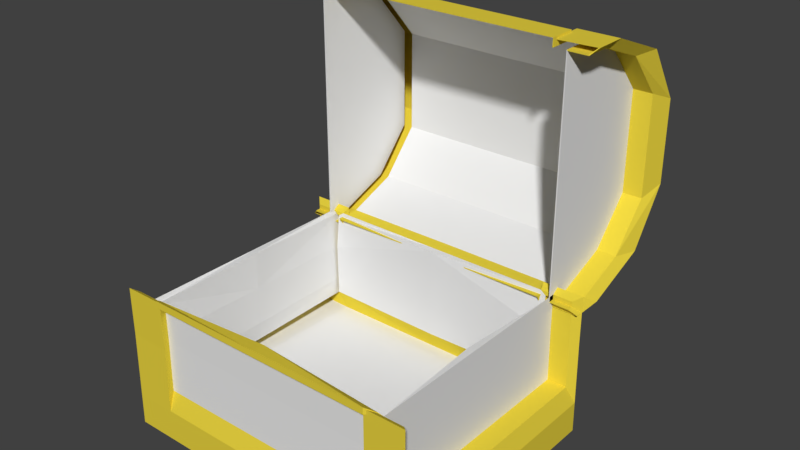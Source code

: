 # Source: Chest.blend  (saved by Blender 2.79.0; exported with 4.5.12 LTS)
import bpy
from mathutils import Matrix  # noqa: F401  (used for matrix-valued properties, if any)

bpy.ops.wm.read_factory_settings(use_empty=True)
scene = bpy.context.scene
scene.name = 'Scene'

# ---- collections
col_collection_1 = bpy.data.collections.new('Collection 1'); scene.collection.children.link(col_collection_1)

# ---- materials (node trees are filled in below, after node groups)
mat_gold = bpy.data.materials.new('Gold')
mat_gold.alpha_threshold = 0.0
mat_gold.use_transparent_shadow = False
mat_gold.diffuse_color = (0.8, 0.64, 0.05088, 1.0)
mat_gold.roughness = 0.5
mat_chest = bpy.data.materials.new('Chest')
mat_chest.alpha_threshold = 0.0
mat_chest.use_transparent_shadow = False
mat_chest.roughness = 0.5

# ---- material node trees

# ---- world
world_world = bpy.data.worlds.new('World'); scene.world = world_world
world_world.color = (0.05088, 0.05088, 0.05088)
world_world.use_sun_shadow = False
world_world.sun_shadow_jitter_overblur = 0.0
world_world.cycles.sampling_method = 'MANUAL'

# ---- meshes
me_plane_002 = bpy.data.meshes.new('Plane.002')
me_plane_002.from_pydata([(1.304, 1.608, 1.764), (1.304, 1.943, 1.383), (1.304, 0.9428, 1.935), (1.304, 1.166, 1.935), (1.022, 1.608, 1.764), (1.022, 1.943, 1.383), (1.022, 0.9428, 1.935), (1.022, 1.166, 1.935), (1.361, 1.81, 1.78), (1.361, 2.131, 1.305), (1.361, 0.9805, 1.993), (1.361, 1.26, 1.993), (1.009, 1.81, 1.78), (1.009, 0.9805, 1.993), (1.009, 2.131, 1.305), (1.009, 1.26, 1.993), (1.135, 1.608, 1.764), (1.135, 1.943, 1.383), (1.135, 0.9428, 1.935), (1.135, 1.166, 1.935), (1.304, 1.608, 0.1276), (1.304, 1.943, 0.5083), (1.304, 1.943, 0.9459), (1.304, 0.9428, -0.04311), (1.304, 1.166, -0.04311), (1.022, 1.943, 0.9459), (1.022, 1.608, 0.1276), (1.022, 1.943, 0.5083), (1.022, 0.9428, -0.04311), (1.022, 1.166, -0.04311), (1.361, 1.81, 0.1116), (1.361, 2.131, 0.5867), (1.361, 0.9805, -0.1014), (1.361, 1.26, -0.1014), (1.361, 2.131, 0.9459), (1.009, 2.131, 0.9459), (1.009, 1.81, 0.1116), (1.009, 0.9805, -0.1014), (1.009, 2.131, 0.5867), (1.009, 1.26, -0.1014), (1.135, 1.608, 0.1276), (1.135, 1.943, 0.5083), (1.135, 0.9428, -0.04311), (1.135, 1.166, -0.04311), (1.135, 1.272, 0.9459), (1.135, 1.943, 0.9459), (1.135, 0.9428, 0.9459), (1.135, 1.608, 0.9459), (-2.98e-08, 1.943, 1.383), (0.0, 1.166, 1.935), (0.0, 1.608, 1.764), (-1.304, 1.608, 1.764), (-1.304, 1.943, 1.383), (-1.304, 0.9428, 1.935), (-1.304, 1.166, 1.935), (-1.022, 1.608, 1.764), (-1.022, 1.943, 1.383), (-1.022, 1.166, 1.935), (-1.361, 1.81, 1.78), (-1.361, 2.131, 1.305), (-1.361, 0.9805, 1.993), (-1.361, 1.26, 1.993), (-1.009, 1.81, 1.78), (-1.009, 0.9805, 1.993), (-1.009, 2.131, 1.305), (-1.009, 1.26, 1.993), (-1.135, 1.608, 1.764), (-1.135, 1.943, 1.383), (-1.135, 0.9428, 1.935), (-1.135, 1.166, 1.935), (-8.941e-08, 1.943, 0.5083), (-1.192e-07, 1.166, -0.04311), (-1.192e-07, 1.608, 0.1276), (-6.071e-08, 1.943, 0.9459), (-1.192e-07, 0.9428, -0.04311), (-1.304, 1.608, 0.1276), (-1.304, 1.943, 0.5083), (-1.304, 1.943, 0.9459), (-1.304, 0.9428, -0.04311), (-1.304, 1.166, -0.04311), (-1.022, 1.943, 0.9459), (-1.022, 1.608, 0.1276), (-1.022, 1.943, 0.5083), (-1.022, 0.9428, -0.04311), (-1.022, 1.166, -0.04311), (-1.361, 1.81, 0.1116), (-1.361, 2.131, 0.5867), (-1.361, 0.9805, -0.1014), (-1.361, 1.26, -0.1014), (-1.361, 2.131, 0.9459), (-1.009, 2.131, 0.9459), (-1.009, 1.81, 0.1116), (-1.009, 0.9805, -0.1014), (-1.009, 2.131, 0.5867), (-1.009, 1.26, -0.1014), (-1.135, 1.608, 0.1276), (-1.135, 1.943, 0.5083), (-1.135, 0.9428, -0.04311), (-1.135, 1.166, -0.04311), (-1.135, 1.272, 0.9459), (-1.135, 1.943, 0.9459), (-1.135, 0.9428, 0.9459), (-1.135, 1.608, 0.9459), (4.346e-09, 0.9428, 2.01), (4.346e-09, 1.166, 2.01), (1.022, 1.166, 2.01), (1.022, 0.9428, 2.01), (-1.022, 1.166, 2.01), (-1.022, 0.9428, 2.01), (1.299, 1.612, 1.771), (1.298, 1.95, 1.386), (1.301, 0.9428, 1.944), (1.3, 1.168, 1.944), (1.03, 1.604, 1.759), (1.031, 1.938, 1.382), (1.012, 0.9428, 1.935), (1.02, 1.158, 1.93), (1.353, 1.806, 1.775), (1.354, 2.125, 1.303), (1.351, 0.9805, 1.992), (1.352, 1.259, 1.988), (1.016, 1.806, 1.774), (1.009, 0.9805, 1.983), (1.016, 2.124, 1.303), (1.015, 1.258, 1.985), (1.128, 1.612, 1.77), (1.128, 1.95, 1.386), (1.127, 0.9428, 1.942), (1.128, 1.168, 1.942), (1.299, 1.612, 0.1205), (1.298, 1.95, 0.5054), (1.298, 1.951, 0.9459), (1.301, 0.9428, -0.05257), (1.3, 1.168, -0.052), (1.03, 1.936, 0.9459), (1.03, 1.604, 0.1323), (1.031, 1.938, 0.5102), (1.028, 0.9428, -0.03503), (1.031, 1.165, -0.03752), (1.353, 1.806, 0.1169), (1.354, 2.125, 0.5889), (1.351, 0.9805, -0.1002), (1.352, 1.259, -0.09608), (1.353, 2.125, 0.9459), (1.016, 2.124, 0.9459), (1.016, 1.806, 0.1174), (1.018, 0.9805, -0.09674), (1.016, 2.124, 0.589), (1.016, 1.258, -0.09457), (1.128, 1.612, 0.1214), (1.128, 1.95, 0.5056), (1.127, 0.9428, -0.05019), (1.128, 1.168, -0.05043), (1.125, 1.272, 0.9459), (1.127, 1.95, 0.9459), (1.125, 0.9428, 0.9459), (1.125, 1.608, 0.9459), (-2.98e-08, 1.933, 1.38), (0.0, 1.158, 1.929), (0.0, 1.602, 1.756), (-1.299, 1.612, 1.771), (-1.298, 1.95, 1.386), (-1.301, 0.9428, 1.944), (-1.3, 1.168, 1.944), (-1.03, 1.604, 1.759), (-1.031, 1.938, 1.382), (-1.026, 1.159, 1.93), (-1.353, 1.806, 1.775), (-1.354, 2.125, 1.303), (-1.351, 0.9805, 1.992), (-1.352, 1.259, 1.988), (-1.016, 1.806, 1.774), (-1.009, 0.9805, 1.983), (-1.016, 2.124, 1.303), (-1.015, 1.258, 1.985), (-1.128, 1.612, 1.77), (-1.128, 1.95, 1.386), (-1.127, 0.9428, 1.942), (-1.128, 1.168, 1.942), (-8.941e-08, 1.933, 0.5119), (-1.192e-07, 1.165, -0.03328), (-1.192e-07, 1.602, 0.1358), (-6.071e-08, 1.933, 0.9459), (-1.192e-07, 0.9428, -0.03311), (-1.299, 1.612, 0.1205), (-1.298, 1.95, 0.5054), (-1.298, 1.951, 0.9459), (-1.301, 0.9428, -0.05257), (-1.3, 1.168, -0.052), (-1.03, 1.936, 0.9459), (-1.03, 1.604, 0.1323), (-1.031, 1.938, 0.5102), (-1.028, 0.9428, -0.03503), (-1.031, 1.165, -0.03752), (-1.353, 1.806, 0.1169), (-1.354, 2.125, 0.5889), (-1.351, 0.9805, -0.1002), (-1.352, 1.259, -0.09608), (-1.353, 2.125, 0.9459), (-1.016, 2.124, 0.9459), (-1.016, 1.806, 0.1174), (-1.018, 0.9805, -0.09674), (-1.016, 2.124, 0.589), (-1.016, 1.258, -0.09457), (-1.128, 1.612, 0.1214), (-1.128, 1.95, 0.5056), (-1.127, 0.9428, -0.05019), (-1.128, 1.168, -0.05043), (-1.125, 1.272, 0.9459), (-1.127, 1.95, 0.9459), (-1.125, 0.9428, 0.9459), (-1.125, 1.608, 0.9459), (4.346e-09, 0.9428, 2.0), (4.346e-09, 1.159, 2.003), (1.017, 1.161, 2.004), (1.015, 0.9428, 2.003), (-1.022, 1.159, 2.003), (-1.022, 0.9428, 2.0)], [], [(1, 0, 16, 17), (22, 1, 17, 45), (5, 4, 12, 14), (3, 0, 8, 11), (0, 1, 9, 8), (50, 49, 7, 4), (7, 49, 104, 105), (73, 48, 5, 25), (48, 50, 4, 5), (4, 7, 15, 12), (3, 2, 18, 19), (14, 12, 8, 9), (35, 14, 9, 34), (15, 13, 10, 11), (12, 15, 11, 8), (25, 5, 14, 35), (2, 3, 11, 10), (1, 22, 34, 9), (19, 18, 46, 44), (17, 16, 47, 45), (16, 19, 44, 47), (0, 3, 19, 16), (21, 41, 40, 20), (22, 45, 41, 21), (27, 38, 36, 26), (24, 33, 30, 20), (20, 30, 31, 21), (72, 26, 29, 71), (71, 29, 28, 74), (73, 25, 27, 70), (70, 27, 26, 72), (26, 36, 39, 29), (24, 43, 42, 23), (38, 31, 30, 36), (35, 34, 31, 38), (39, 33, 32, 37), (36, 30, 33, 39), (25, 35, 38, 27), (23, 32, 33, 24), (29, 39, 37, 28), (21, 31, 34, 22), (43, 44, 46, 42), (41, 45, 47, 40), (40, 47, 44, 43), (20, 40, 43, 24), (52, 67, 66, 51), (77, 100, 67, 52), (56, 64, 62, 55), (54, 61, 58, 51), (51, 58, 59, 52), (50, 55, 57, 49), (73, 80, 56, 48), (48, 56, 55, 50), (55, 62, 65, 57), (54, 69, 68, 53), (64, 59, 58, 62), (90, 89, 59, 64), (65, 61, 60, 63), (62, 58, 61, 65), (80, 90, 64, 56), (53, 60, 61, 54), (52, 59, 89, 77), (69, 99, 101, 68), (67, 100, 102, 66), (66, 102, 99, 69), (51, 66, 69, 54), (76, 75, 95, 96), (77, 76, 96, 100), (82, 81, 91, 93), (79, 75, 85, 88), (75, 76, 86, 85), (72, 71, 84, 81), (71, 74, 83, 84), (73, 70, 82, 80), (70, 72, 81, 82), (81, 84, 94, 91), (79, 78, 97, 98), (93, 91, 85, 86), (90, 93, 86, 89), (94, 92, 87, 88), (91, 94, 88, 85), (80, 82, 93, 90), (78, 79, 88, 87), (84, 83, 92, 94), (76, 77, 89, 86), (98, 97, 101, 99), (96, 95, 102, 100), (95, 98, 99, 102), (75, 79, 98, 95), (104, 103, 106, 105), (104, 107, 108, 103), (49, 57, 107, 104), (6, 7, 105, 106), (110, 126, 125, 109), (131, 154, 126, 110), (114, 123, 121, 113), (112, 120, 117, 109), (109, 117, 118, 110), (159, 113, 116, 158), (116, 214, 213, 158), (182, 134, 114, 157), (157, 114, 113, 159), (113, 121, 124, 116), (112, 128, 127, 111), (123, 118, 117, 121), (144, 143, 118, 123), (124, 120, 119, 122), (121, 117, 120, 124), (134, 144, 123, 114), (111, 119, 120, 112), (110, 118, 143, 131), (128, 153, 155, 127), (126, 154, 156, 125), (125, 156, 153, 128), (109, 125, 128, 112), (130, 129, 149, 150), (131, 130, 150, 154), (136, 135, 145, 147), (133, 129, 139, 142), (129, 130, 140, 139), (181, 180, 138, 135), (180, 183, 137, 138), (182, 179, 136, 134), (179, 181, 135, 136), (135, 138, 148, 145), (133, 132, 151, 152), (147, 145, 139, 140), (144, 147, 140, 143), (148, 146, 141, 142), (145, 148, 142, 139), (134, 136, 147, 144), (132, 133, 142, 141), (138, 137, 146, 148), (130, 131, 143, 140), (152, 151, 155, 153), (150, 149, 156, 154), (149, 152, 153, 156), (129, 133, 152, 149), (161, 160, 175, 176), (186, 161, 176, 209), (165, 164, 171, 173), (163, 160, 167, 170), (160, 161, 168, 167), (159, 158, 166, 164), (182, 157, 165, 189), (157, 159, 164, 165), (164, 166, 174, 171), (163, 162, 177, 178), (173, 171, 167, 168), (199, 173, 168, 198), (174, 172, 169, 170), (171, 174, 170, 167), (189, 165, 173, 199), (162, 163, 170, 169), (161, 186, 198, 168), (178, 177, 210, 208), (176, 175, 211, 209), (175, 178, 208, 211), (160, 163, 178, 175), (185, 205, 204, 184), (186, 209, 205, 185), (191, 202, 200, 190), (188, 197, 194, 184), (184, 194, 195, 185), (181, 190, 193, 180), (180, 193, 192, 183), (182, 189, 191, 179), (179, 191, 190, 181), (190, 200, 203, 193), (188, 207, 206, 187), (202, 195, 194, 200), (199, 198, 195, 202), (203, 197, 196, 201), (200, 194, 197, 203), (189, 199, 202, 191), (187, 196, 197, 188), (193, 203, 201, 192), (185, 195, 198, 186), (207, 208, 210, 206), (205, 209, 211, 204), (204, 211, 208, 207), (184, 204, 207, 188), (213, 214, 215, 212), (213, 212, 217, 216), (158, 213, 216, 166), (115, 215, 214, 116), (18, 2, 111, 127), (7, 6, 115, 116), (15, 7, 116, 124), (10, 13, 122, 119), (13, 15, 124, 122), (2, 10, 119, 111), (46, 18, 127, 155), (23, 42, 151, 132), (28, 37, 146, 137), (74, 28, 137, 183), (37, 32, 141, 146), (32, 23, 132, 141), (42, 46, 155, 151), (53, 68, 177, 162), (57, 65, 174, 166), (63, 60, 169, 172), (65, 63, 172, 174), (60, 53, 162, 169), (68, 101, 210, 177), (97, 78, 187, 206), (92, 83, 192, 201), (83, 74, 183, 192), (87, 92, 201, 196), (78, 87, 196, 187), (101, 97, 206, 210), (106, 103, 212, 215), (103, 108, 217, 212), (108, 107, 216, 217), (6, 106, 215, 115), (107, 57, 166, 216)])
me_plane_002.polygons.foreach_set('material_index', [0, 0, 0, 0, 0, 1, 0, 1, 1, 0, 0, 0, 0, 0, 0, 0, 0, 0, 1, 1, 1, 0, 0, 0, 0, 0, 0, 1, 0, 1, 1, 0, 0, 0, 0, 0, 0, 0, 0, 0, 0, 1, 1, 1, 0, 0, 0, 0, 0, 0, 1, 1, 1, 0, 0, 0, 0, 0, 0, 0, 0, 0, 1, 1, 1, 0, 0, 0, 0, 0, 0, 1, 0, 1, 1, 0, 0, 0, 0, 0, 0, 0, 0, 0, 0, 1, 1, 1, 0, 0, 0, 0, 0, 0, 0, 0, 0, 0, 1, 0, 1, 1, 0, 0, 0, 0, 0, 0, 0, 0, 0, 1, 1, 1, 0, 0, 0, 0, 0, 0, 1, 0, 1, 1, 0, 0, 0, 0, 0, 0, 0, 0, 0, 0, 1, 1, 1, 0, 0, 0, 0, 0, 0, 1, 1, 1, 0, 0, 0, 0, 0, 0, 0, 0, 0, 1, 1, 1, 0, 0, 0, 0, 0, 0, 1, 0, 1, 1, 0, 0, 0, 0, 0, 0, 0, 0, 0, 0, 1, 1, 1, 0, 0, 0, 0, 0, 0, 0, 0, 0, 0, 0, 1, 0, 0, 0, 0, 0, 1, 0, 0, 0, 0, 0, 1, 0, 0, 0, 0, 0, 1, 0, 0, 0, 0, 0])
me_plane_002.materials.append(mat_gold)
me_plane_002.materials.append(mat_chest)
me_plane_002.use_remesh_preserve_volume = False
me_plane_002.use_remesh_preserve_attributes = False
me_plane_002.use_mirror_vertex_groups = False
me_plane_002.update()
me_plane = bpy.data.meshes.new('Plane')
me_plane.from_pydata([(1.304, -1.0, -1.0), (1.304, -0.9945, -0.6648), (1.304, -0.989, -0.3297), (1.304, -0.989, -7.451e-09), (1.022, -0.989, -7.451e-09), (1.022, -0.9945, -0.6648), (1.022, -0.989, -0.3297), (1.022, -1.0, -1.0), (1.304, -0.9964, -0.7836), (1.022, -0.9964, -0.7836), (1.361, -1.061, -1.21), (1.361, -1.054, -0.7919), (1.361, -1.047, -0.3737), (1.361, -1.047, 0.0377), (1.361, -1.057, -0.9401), (1.009, -1.047, 0.0377), (1.009, -1.054, -0.7919), (1.009, -1.061, -1.21), (1.009, -1.047, -0.3737), (1.009, -1.057, -0.9401), (1.135, -0.9945, -0.6648), (1.135, -0.989, -0.3297), (1.135, -0.989, -7.451e-09), (1.135, -0.9964, -0.7836), (1.304, 0.0, -1.0), (1.304, 1.0, -1.0), (1.304, 0.9945, -0.6648), (1.304, 0.989, -0.3297), (1.304, 0.989, -7.451e-09), (1.022, 0.0, -1.0), (1.022, 0.989, -7.451e-09), (1.022, 0.9945, -0.6648), (1.022, 0.989, -0.3297), (1.022, 1.0, -1.0), (1.304, 0.9964, -0.7836), (1.304, 0.0, -0.7836), (1.022, 0.9964, -0.7836), (1.361, 0.0, -1.21), (1.361, 1.061, -1.21), (1.361, 1.054, -0.7919), (1.361, 1.047, -0.3737), (1.361, 1.047, 0.0377), (1.361, 1.057, -0.9401), (1.009, 1.047, 0.0377), (1.009, 1.054, -0.7919), (1.009, 1.061, -1.21), (1.009, 1.047, -0.3737), (1.009, 1.057, -0.9401), (1.361, 0.0, -0.9401), (1.135, 0.9945, -0.6648), (1.135, 0.989, -0.3297), (1.135, 0.989, -7.451e-09), (1.135, 0.0, -0.3297), (1.135, 0.9964, -0.7836), (1.135, 0.0, -7.451e-09), (1.135, 0.0, -0.6648), (1.135, 0.0, -0.7836), (0.0, -1.0, -1.0), (0.0, -0.989, -0.3297), (0.0, -0.9945, -0.6648), (0.0, -0.989, -7.451e-09), (-1.304, -1.0, -1.0), (-1.304, -0.9945, -0.6648), (-1.304, -0.989, -0.3297), (-1.304, -0.989, -7.451e-09), (-1.022, -0.989, -7.451e-09), (-1.022, -0.9945, -0.6648), (-1.022, -0.989, -0.3297), (-1.022, -1.0, -1.0), (0.0, -0.9964, -0.7836), (-1.304, -0.9964, -0.7836), (-1.022, -0.9964, -0.7836), (-1.361, -1.061, -1.21), (-1.361, -1.054, -0.7919), (-1.361, -1.047, -0.3737), (-1.361, -1.047, 0.0377), (-1.361, -1.057, -0.9401), (-1.009, -1.047, 0.0377), (-1.009, -1.054, -0.7919), (-1.009, -1.061, -1.21), (0.0, -1.061, -1.21), (-1.009, -1.047, -0.3737), (-1.009, -1.057, -0.9401), (0.0, -1.057, -0.9401), (-1.135, -0.9945, -0.6648), (-1.135, -0.989, -0.3297), (-1.135, -0.989, -7.451e-09), (-1.135, -0.9964, -0.7836), (-5.96e-08, 1.0, -1.0), (-1.192e-07, 0.989, -0.3297), (-6.071e-08, -6.292e-08, -1.0), (-1.192e-07, 0.9945, -0.6648), (-1.192e-07, 0.989, -7.451e-09), (-1.304, -1.192e-07, -1.0), (-1.304, 1.0, -1.0), (-1.304, 0.9945, -0.6648), (-1.304, 0.989, -0.3297), (-1.304, 0.989, -7.451e-09), (-1.022, -1.192e-07, -1.0), (-1.022, 0.989, -7.451e-09), (-1.022, 0.9945, -0.6648), (-1.022, 0.989, -0.3297), (-1.022, 1.0, -1.0), (-1.192e-07, 0.9964, -0.7836), (-1.304, 0.9964, -0.7836), (-1.304, -1.192e-07, -0.7836), (-1.022, 0.9964, -0.7836), (-1.361, -1.192e-07, -1.21), (-1.361, 1.061, -1.21), (-1.361, 1.054, -0.7919), (-1.361, 1.047, -0.3737), (-1.361, 1.047, 0.0377), (-1.361, 1.057, -0.9401), (-1.009, 1.047, 0.0377), (-1.009, 1.054, -0.7919), (-1.009, 1.061, -1.21), (-1.192e-07, 1.061, -1.21), (-1.009, 1.047, -0.3737), (-1.009, 1.057, -0.9401), (-1.192e-07, 1.057, -0.9401), (-1.361, -1.192e-07, -0.9401), (-1.135, 0.9945, -0.6648), (-1.135, 0.989, -0.3297), (-1.135, 0.989, -7.451e-09), (-1.135, -1.192e-07, -0.3297), (-1.135, 0.9964, -0.7836), (-1.135, -1.192e-07, -7.451e-09), (-1.135, -1.192e-07, -0.6648), (-1.135, -1.192e-07, -0.7836), (4.346e-09, -1.064, -7.451e-09), (1.022, -1.064, -7.451e-09), (-1.022, -1.064, -7.451e-09), (1.334, -1.029, -0.9571), (1.281, -1.05, -0.6639), (1.281, -1.044, -0.3293), (1.286, -1.041, -0.02357), (1.082, -0.9848, 0.002705), (1.069, -0.9571, -0.6654), (1.069, -0.9514, -0.33), (1.022, -1.036, -0.952), (1.264, -1.034, -0.8073), (1.067, -0.9577, -0.7927), (1.338, -1.038, -1.159), (1.306, -1.031, -0.7923), (1.306, -1.024, -0.3737), (1.318, -1.032, -0.001361), (1.317, -1.016, -0.9468), (1.045, -1.025, -0.004924), (1.056, -1.017, -0.7925), (1.009, -1.052, -1.151), (1.056, -1.01, -0.3739), (1.012, -0.997, -0.9466), (1.092, -1.037, -0.6641), (1.092, -1.031, -0.3293), (1.114, -1.033, -0.03525), (1.1, -1.031, -0.818), (1.341, 0.0, -0.9524), (1.334, 1.029, -0.9571), (1.281, 1.05, -0.6639), (1.281, 1.044, -0.3293), (1.286, 1.041, -0.02357), (1.022, 0.0, -0.94), (1.071, 0.9856, -0.03466), (1.069, 0.9571, -0.6654), (1.069, 0.9514, -0.33), (1.022, 1.036, -0.952), (1.264, 1.034, -0.8073), (1.27, 0.0, -0.8327), (1.067, 0.9577, -0.7927), (1.353, 0.0, -1.151), (1.338, 1.038, -1.159), (1.306, 1.031, -0.7923), (1.306, 1.024, -0.3737), (1.318, 1.032, -0.001361), (1.317, 1.016, -0.9468), (1.045, 1.025, -0.004924), (1.056, 1.017, -0.7925), (1.009, 1.052, -1.151), (1.056, 1.01, -0.3739), (1.012, 0.997, -0.9466), (1.302, 0.0, -0.9505), (1.092, 1.037, -0.6641), (1.092, 1.031, -0.3293), (1.114, 1.033, -0.03525), (1.075, 0.0, -0.3297), (1.1, 1.031, -0.818), (1.075, 0.0, -7.451e-09), (1.075, 0.0, -0.6648), (1.092, 0.0, -0.826), (0.0, -1.036, -0.952), (0.0, -0.929, -0.3302), (0.0, -0.9345, -0.6658), (0.0, -0.9466, 0.04242), (-1.334, -1.029, -0.9571), (-1.281, -1.05, -0.6639), (-1.281, -1.044, -0.3293), (-1.286, -1.041, -0.02357), (-1.082, -0.9848, 0.002705), (-1.069, -0.9571, -0.6654), (-1.069, -0.9514, -0.33), (-1.022, -1.036, -0.952), (0.0, -0.9375, -0.795), (-1.264, -1.034, -0.8073), (-1.067, -0.9577, -0.7927), (-1.338, -1.038, -1.159), (-1.306, -1.031, -0.7923), (-1.306, -1.024, -0.3737), (-1.318, -1.032, -0.001361), (-1.317, -1.016, -0.9468), (-1.045, -1.025, -0.004924), (-1.056, -1.017, -0.7925), (-1.009, -1.052, -1.151), (0.0, -1.052, -1.151), (-1.056, -1.01, -0.3739), (-1.012, -0.997, -0.9466), (0.0, -0.9977, -0.9516), (-1.092, -1.037, -0.6641), (-1.092, -1.031, -0.3293), (-1.114, -1.033, -0.03525), (-1.1, -1.031, -0.818), (-5.96e-08, 1.036, -0.952), (-1.192e-07, 0.929, -0.3302), (-6.071e-08, -6.292e-08, -0.94), (-1.192e-07, 0.9345, -0.6658), (-1.192e-07, 0.929, -7.451e-09), (-1.341, -1.192e-07, -0.9524), (-1.334, 1.029, -0.9571), (-1.281, 1.05, -0.6639), (-1.281, 1.044, -0.3293), (-1.286, 1.041, -0.02357), (-1.022, -1.192e-07, -0.94), (-1.071, 0.9856, -0.03466), (-1.069, 0.9571, -0.6654), (-1.069, 0.9514, -0.33), (-1.022, 1.036, -0.952), (-1.192e-07, 0.9375, -0.795), (-1.264, 1.034, -0.8073), (-1.27, -1.192e-07, -0.8327), (-1.067, 0.9577, -0.7927), (-1.353, -1.192e-07, -1.151), (-1.338, 1.038, -1.159), (-1.306, 1.031, -0.7923), (-1.306, 1.024, -0.3737), (-1.318, 1.032, -0.001361), (-1.317, 1.016, -0.9468), (-1.045, 1.025, -0.004924), (-1.056, 1.017, -0.7925), (-1.009, 1.052, -1.151), (-1.192e-07, 1.052, -1.151), (-1.056, 1.01, -0.3739), (-1.012, 0.997, -0.9466), (-1.192e-07, 0.9977, -0.9516), (-1.302, -1.192e-07, -0.9505), (-1.092, 1.037, -0.6641), (-1.092, 1.031, -0.3293), (-1.114, 1.033, -0.03525), (-1.075, -1.192e-07, -0.3297), (-1.1, 1.031, -0.818), (-1.075, -1.192e-07, -7.451e-09), (-1.075, -1.192e-07, -0.6648), (-1.092, -1.192e-07, -0.826), (4.346e-09, -1.064, 0.06), (1.022, -1.064, 0.06), (-1.022, -1.064, 0.06)], [], [(8, 35, 56, 23), (2, 1, 20, 21), (1, 8, 23, 20), (5, 9, 19, 16), (2, 3, 13, 12), (57, 7, 17, 80), (9, 69, 83, 19), (4, 6, 18, 15), (7, 29, 24, 0), (57, 90, 29, 7), (60, 58, 6, 4), (58, 59, 5, 6), (59, 69, 9, 5), (14, 10, 37, 48), (18, 16, 11, 12), (15, 18, 12, 13), (19, 17, 10, 14), (83, 80, 17, 19), (16, 19, 14, 11), (8, 1, 11, 14), (7, 0, 10, 17), (1, 2, 12, 11), (6, 5, 16, 18), (0, 24, 37, 10), (35, 8, 14, 48), (22, 21, 52, 54), (21, 20, 55, 52), (20, 23, 56, 55), (3, 2, 21, 22), (34, 53, 56, 35), (27, 50, 49, 26), (26, 49, 53, 34), (31, 44, 47, 36), (27, 40, 41, 28), (88, 116, 45, 33), (36, 47, 119, 103), (30, 43, 46, 32), (33, 25, 24, 29), (88, 33, 29, 90), (92, 30, 32, 89), (89, 32, 31, 91), (91, 31, 36, 103), (42, 48, 37, 38), (46, 40, 39, 44), (43, 41, 40, 46), (47, 42, 38, 45), (119, 47, 45, 116), (44, 39, 42, 47), (34, 42, 39, 26), (33, 45, 38, 25), (26, 39, 40, 27), (32, 46, 44, 31), (25, 38, 37, 24), (35, 48, 42, 34), (51, 54, 52, 50), (50, 52, 55, 49), (49, 55, 56, 53), (28, 51, 50, 27), (70, 87, 128, 105), (63, 85, 84, 62), (62, 84, 87, 70), (66, 78, 82, 71), (63, 74, 75, 64), (57, 80, 79, 68), (71, 82, 83, 69), (65, 77, 81, 67), (68, 61, 93, 98), (57, 68, 98, 90), (60, 65, 67, 58), (58, 67, 66, 59), (60, 4, 130, 129), (59, 66, 71, 69), (76, 120, 107, 72), (81, 74, 73, 78), (77, 75, 74, 81), (82, 76, 72, 79), (83, 82, 79, 80), (78, 73, 76, 82), (70, 76, 73, 62), (68, 79, 72, 61), (62, 73, 74, 63), (67, 81, 78, 66), (61, 72, 107, 93), (105, 120, 76, 70), (86, 126, 124, 85), (85, 124, 127, 84), (84, 127, 128, 87), (64, 86, 85, 63), (104, 105, 128, 125), (96, 95, 121, 122), (95, 104, 125, 121), (100, 106, 118, 114), (96, 97, 111, 110), (88, 102, 115, 116), (106, 103, 119, 118), (99, 101, 117, 113), (102, 98, 93, 94), (88, 90, 98, 102), (92, 89, 101, 99), (89, 91, 100, 101), (91, 103, 106, 100), (112, 108, 107, 120), (117, 114, 109, 110), (113, 117, 110, 111), (118, 115, 108, 112), (119, 116, 115, 118), (114, 118, 112, 109), (104, 95, 109, 112), (102, 94, 108, 115), (95, 96, 110, 109), (101, 100, 114, 117), (94, 93, 107, 108), (105, 104, 112, 120), (123, 122, 124, 126), (122, 121, 127, 124), (121, 125, 128, 127), (97, 96, 122, 123), (65, 60, 129, 131), (22, 4, 15, 13, 3), (86, 64, 75, 77, 65), (123, 99, 113, 111, 97), (51, 28, 41, 43, 30), (140, 155, 188, 167), (134, 153, 152, 133), (133, 152, 155, 140), (137, 148, 151, 141), (134, 144, 145, 135), (189, 212, 149, 139), (141, 151, 215, 201), (136, 147, 150, 138), (139, 132, 156, 161), (189, 139, 161, 222), (192, 136, 138, 190), (190, 138, 137, 191), (191, 137, 141, 201), (146, 180, 169, 142), (150, 144, 143, 148), (147, 145, 144, 150), (151, 146, 142, 149), (215, 151, 149, 212), (148, 143, 146, 151), (140, 146, 143, 133), (139, 149, 142, 132), (133, 143, 144, 134), (138, 150, 148, 137), (132, 142, 169, 156), (167, 180, 146, 140), (154, 186, 184, 153), (153, 184, 187, 152), (152, 187, 188, 155), (135, 154, 153, 134), (166, 167, 188, 185), (159, 158, 181, 182), (158, 166, 185, 181), (163, 168, 179, 176), (159, 160, 173, 172), (220, 165, 177, 248), (168, 235, 251, 179), (162, 164, 178, 175), (165, 161, 156, 157), (220, 222, 161, 165), (224, 221, 164, 162), (221, 223, 163, 164), (223, 235, 168, 163), (174, 170, 169, 180), (178, 176, 171, 172), (175, 178, 172, 173), (179, 177, 170, 174), (251, 248, 177, 179), (176, 179, 174, 171), (166, 158, 171, 174), (165, 157, 170, 177), (158, 159, 172, 171), (164, 163, 176, 178), (157, 156, 169, 170), (167, 166, 174, 180), (183, 182, 184, 186), (182, 181, 187, 184), (181, 185, 188, 187), (160, 159, 182, 183), (202, 237, 260, 219), (195, 194, 216, 217), (194, 202, 219, 216), (198, 203, 214, 210), (195, 196, 207, 206), (189, 200, 211, 212), (203, 201, 215, 214), (197, 199, 213, 209), (200, 230, 225, 193), (189, 222, 230, 200), (192, 190, 199, 197), (190, 191, 198, 199), (192, 261, 262, 136), (191, 201, 203, 198), (208, 204, 239, 252), (213, 210, 205, 206), (209, 213, 206, 207), (214, 211, 204, 208), (215, 212, 211, 214), (210, 214, 208, 205), (202, 194, 205, 208), (200, 193, 204, 211), (194, 195, 206, 205), (199, 198, 210, 213), (193, 225, 239, 204), (237, 202, 208, 252), (218, 217, 256, 258), (217, 216, 259, 256), (216, 219, 260, 259), (196, 195, 217, 218), (236, 257, 260, 237), (228, 254, 253, 227), (227, 253, 257, 236), (232, 246, 250, 238), (228, 242, 243, 229), (220, 248, 247, 234), (238, 250, 251, 235), (231, 245, 249, 233), (234, 226, 225, 230), (220, 234, 230, 222), (224, 231, 233, 221), (221, 233, 232, 223), (223, 232, 238, 235), (244, 252, 239, 240), (249, 242, 241, 246), (245, 243, 242, 249), (250, 244, 240, 247), (251, 250, 247, 248), (246, 241, 244, 250), (236, 244, 241, 227), (234, 247, 240, 226), (227, 241, 242, 228), (233, 249, 246, 232), (226, 240, 239, 225), (237, 252, 244, 236), (255, 258, 256, 254), (254, 256, 259, 253), (253, 259, 260, 257), (229, 255, 254, 228), (197, 263, 261, 192), (154, 135, 145, 147, 136), (218, 197, 209, 207, 196), (255, 229, 243, 245, 231), (183, 162, 175, 173, 160), (22, 54, 186, 154), (30, 92, 224, 162), (54, 51, 183, 186), (126, 86, 218, 258), (92, 99, 231, 224), (123, 126, 258, 255), (129, 130, 262, 261), (131, 129, 261, 263), (130, 4, 136, 262), (65, 131, 263, 197), (4, 22, 154, 136), (86, 65, 197, 218), (99, 123, 255, 231), (51, 30, 162, 183)])
me_plane.polygons.foreach_set('material_index', [0, 0, 0, 0, 0, 0, 0, 0, 1, 1, 1, 1, 1, 0, 0, 0, 0, 0, 0, 0, 0, 0, 0, 0, 0, 1, 1, 1, 0, 0, 0, 0, 0, 0, 0, 0, 0, 1, 1, 1, 1, 1, 0, 0, 0, 0, 0, 0, 0, 0, 0, 0, 0, 0, 1, 1, 1, 0, 0, 0, 0, 0, 0, 0, 0, 0, 1, 1, 1, 1, 0, 1, 0, 0, 0, 0, 0, 0, 0, 0, 0, 0, 0, 0, 1, 1, 1, 0, 0, 0, 0, 0, 0, 0, 0, 0, 1, 1, 1, 1, 1, 0, 0, 0, 0, 0, 0, 0, 0, 0, 0, 0, 0, 1, 1, 1, 0, 0, 0, 0, 0, 0, 0, 0, 0, 0, 0, 0, 0, 0, 1, 1, 1, 1, 1, 0, 0, 0, 0, 0, 0, 0, 0, 0, 0, 0, 0, 1, 1, 1, 0, 0, 0, 0, 0, 0, 0, 0, 0, 1, 1, 1, 1, 1, 0, 0, 0, 0, 0, 0, 0, 0, 0, 0, 0, 0, 1, 1, 1, 0, 0, 0, 0, 0, 0, 0, 0, 0, 1, 1, 1, 1, 0, 1, 0, 0, 0, 0, 0, 0, 0, 0, 0, 0, 0, 0, 1, 1, 1, 0, 0, 0, 0, 0, 0, 0, 0, 0, 1, 1, 1, 1, 1, 0, 0, 0, 0, 0, 0, 0, 0, 0, 0, 0, 0, 1, 1, 1, 0, 0, 0, 0, 0, 0, 1, 1, 1, 1, 1, 1, 0, 0, 0, 0, 0, 0, 0, 0])
_k = {(154, 186): 0.41176, (162, 224): 0.41176, (183, 186): 0.41176, (218, 258): 0.41176, (224, 231): 0.41176, (255, 258): 0.41176, (261, 262): 0.41176, (261, 263): 0.41176, (136, 262): 0.41176, (197, 263): 0.41176, (136, 154): 0.41176, (197, 218): 0.41176, (231, 255): 0.41176, (162, 183): 0.41176}
me_plane.attributes.new('crease_edge', 'FLOAT', 'EDGE').data.foreach_set('value', [_k.get((min(e.vertices), max(e.vertices)), 0.0) for e in me_plane.edges])
me_plane.materials.append(mat_gold)
me_plane.materials.append(mat_chest)
me_plane.use_remesh_preserve_volume = False
me_plane.use_remesh_preserve_attributes = False
me_plane.use_mirror_vertex_groups = False
me_plane.update()
arm_armature_001 = bpy.data.armatures.new('Armature.001')  # bones are not reproduced
arm_armature = bpy.data.armatures.new('Armature')  # bones are not reproduced

# ---- objects
ob_armature_001 = bpy.data.objects.new('Armature.001', arm_armature_001)
ob_plane_001 = bpy.data.objects.new('Plane.001', me_plane_002)
ob_armature = bpy.data.objects.new('Armature', arm_armature)
ob_plane = bpy.data.objects.new('Plane', me_plane)

# ---- transforms, parenting, visibility, modifiers, constraints
ob_armature_001.location = (0.1256, -0.1115, -1.032)
ob_armature_001.lineart.crease_threshold = 0.0
ob_plane_001.parent = ob_armature_001
ob_plane_001.matrix_parent_inverse = Matrix(((1.0, 0.0, 0.0, -0.1256), (0.0, 1.0, 0.0, 0.1115), (0.0, 0.0, 1.0, 1.032), (0.0, 0.0, 0.0, 1.0)))
ob_plane_001.location = (0.0, 0.0, 0.0)
ob_plane_001.lineart.crease_threshold = 0.0
_vg = ob_plane_001.vertex_groups.new(name='Bone')
for _i, _w in zip([0, 1, 2, 3, 4, 5, 6, 7, 8, 9, 10, 11, 12, 13, 14, 15, 16, 17, 18, 19, 20, 21, 22, 23, 24, 25, 26, 27, 29, 30, 31, 32, 33, 34, 35, 36, 37, 38, 39, 40, 41, 42, 43, 45, 46, 49, 51, 52, 53, 54, 55, 56, 57, 58, 59, 60, 61, 62, 63, 64, 65, 66, 67, 68, 69, 75, 76, 77, 78, 79, 80, 81, 82, 83, 84, 85, 86, 87, 88, 89, 90, 91, 92, 93, 94, 95, 96, 97, 98, 99, 100, 101, 102, 103, 104, 105, 106, 107, 108, 109, 110, 111, 112, 115, 116, 117, 118, 119, 120, 121, 122, 124, 125, 126, 127, 128, 129, 130, 131, 132, 133, 139, 140, 141, 142, 143, 146, 149, 150, 151, 152, 153, 154, 155, 156, 160, 161, 162, 163, 164, 165, 166, 167, 168, 169, 170, 171, 172, 173, 174, 175, 176, 177, 178, 184, 185, 186, 187, 188, 189, 190, 191, 192, 193, 194, 195, 196, 197, 198, 199, 200, 201, 202, 203, 204, 205, 206, 207, 208, 209, 210, 211, 212, 214, 215, 216, 217], [0.0298, 0.01914, 0.04428, 0.0362, 0.04601, 0.02699, 0.01246, 0.01498, 0.03025, 0.01967, 0.04126, 0.03322, 0.03958, 0.02983, 0.02531, 0.02314, 0.02707, 0.01372, 0.04974, 0.03943, 0.01878, 0.01472, 0.01206, 0.01535, 0.01585, 0.03706, 0.04068, 0.02447, 0.01024, 0.02251, 0.01724, 0.01358, 0.01637, 0.01772, 0.02828, 0.03411, 0.000775, 0.02339, 0.01654, 0.01535, 0.009269, 0.01867, 0.01661, 0.005602, 0.01301, 0.03892, 0.05257, 0.05184, 0.05465, 0.0516, 0.05874, 0.06596, 0.0247, 0.05443, 0.05453, 0.0531, 0.05028, 0.05976, 0.04321, 0.06233, 0.03572, 0.05102, 0.04559, 0.05758, 0.05375, 0.04887, 0.05081, 0.04832, 0.03956, 0.04085, 0.0652, 0.05775, 0.0669, 0.01845, 0.03034, 0.05249, 0.05424, 0.03742, 0.04144, 0.05377, 0.06167, 0.05872, 0.02078, 0.0628, 0.03794, 0.04498, 0.04322, 0.04381, 0.04258, 0.02547, 0.03895, 0.03824, 0.02511, 0.003843, 0.0279, 0.01334, 0.01257, 0.02165, 0.0205, 0.0468, 0.0257, 0.04466, 0.05048, 0.01242, 0.01355, 0.03266, 0.01453, 0.04099, 0.04399, 0.004881, 0.02983, 0.02182, 0.05936, 0.03324, 0.05021, 0.05838, 0.02489, 0.01648, 0.01837, 0.01547, 0.01663, 0.01598, 0.00915, 0.01323, 0.01226, 0.01034, 0.0006762, 0.04423, 0.02375, 0.01883, 0.02308, 0.03398, 0.02503, 0.01366, 0.03725, 0.05621, 0.0506, 0.0548, 0.05709, 0.01222, 0.00768, 0.02262, 0.0498, 0.04133, 0.05295, 0.05373, 0.02089, 0.04319, 0.01811, 0.03407, 0.06622, 0.05524, 0.05784, 0.06436, 0.05094, 0.05385, 0.05434, 0.03968, 0.04065, 0.003505, 0.003442, 0.005752, 0.01838, 0.009033, 0.04323, 0.04729, 0.03696, 0.0359, 0.04481, 0.01841, 0.01471, 0.02077, 0.01887, 0.01147, 0.05984, 0.06382, 0.04396, 0.04788, 0.05425, 0.0615, 0.03887, 0.05946, 0.002739, 0.01273, 0.0125, 0.02112, 0.0205]): _vg.add([_i], _w, 'REPLACE')
_vg = ob_plane_001.vertex_groups.new(name='Bone.001')
for _i, _w in zip([0, 1, 2, 3, 4, 5, 6, 7, 8, 9, 10, 11, 12, 13, 14, 15, 16, 17, 18, 19, 20, 21, 22, 23, 24, 25, 26, 27, 28, 29, 30, 31, 32, 33, 34, 35, 36, 37, 38, 39, 40, 41, 42, 43, 44, 45, 46, 47, 48, 49, 50, 51, 52, 53, 54, 55, 56, 57, 58, 59, 60, 61, 62, 63, 64, 65, 66, 67, 68, 69, 70, 71, 72, 73, 74, 75, 76, 77, 78, 79, 80, 81, 82, 83, 84, 85, 86, 87, 88, 89, 90, 91, 92, 93, 94, 95, 96, 97, 98, 99, 100, 101, 102, 103, 104, 105, 106, 107, 108, 109, 110, 111, 112, 113, 114, 115, 116, 117, 118, 119, 120, 121, 122, 123, 124, 125, 126, 127, 128, 129, 130, 131, 132, 133, 134, 135, 136, 137, 138, 139, 140, 141, 142, 143, 144, 145, 146, 147, 148, 149, 150, 151, 152, 153, 154, 155, 156, 157, 158, 159, 160, 161, 162, 163, 164, 165, 166, 167, 168, 169, 170, 171, 172, 173, 174, 175, 176, 177, 178, 179, 180, 181, 182, 183, 184, 185, 186, 187, 188, 189, 190, 191, 192, 193, 194, 195, 196, 197, 198, 199, 200, 201, 202, 203, 204, 205, 206, 207, 208, 209, 210, 211, 212, 213, 214, 215, 216, 217], [1.0, 1.0, 1.0, 1.0, 1.0, 1.0, 1.0, 1.0, 1.0, 1.0, 1.0, 1.0, 1.0, 1.0, 1.0, 1.0, 1.0, 1.0, 1.0, 1.0, 1.0, 1.0, 1.0, 1.0, 1.0, 1.0, 1.0, 1.0, 1.0, 1.0, 1.0, 1.0, 1.0, 1.0, 1.0, 1.0, 1.0, 1.0, 1.0, 1.0, 1.0, 1.0, 1.0, 1.0, 1.0, 1.0, 1.0, 1.0, 1.0, 1.0, 1.0, 1.0, 1.0, 1.0, 1.0, 1.0, 1.0, 1.0, 1.0, 1.0, 1.0, 1.0, 1.0, 1.0, 1.0, 1.0, 1.0, 1.0, 1.0, 1.0, 1.0, 1.0, 1.0, 1.0, 1.0, 1.0, 1.0, 1.0, 1.0, 1.0, 1.0, 1.0, 1.0, 1.0, 1.0, 1.0, 1.0, 1.0, 1.0, 1.0, 1.0, 1.0, 1.0, 1.0, 1.0, 1.0, 1.0, 1.0, 1.0, 1.0, 1.0, 1.0, 1.0, 1.0, 1.0, 1.0, 1.0, 1.0, 1.0, 1.0, 1.0, 1.0, 1.0, 1.0, 1.0, 1.0, 1.0, 1.0, 1.0, 1.0, 1.0, 1.0, 1.0, 1.0, 1.0, 1.0, 1.0, 1.0, 1.0, 1.0, 1.0, 1.0, 1.0, 1.0, 1.0, 1.0, 1.0, 1.0, 1.0, 1.0, 1.0, 1.0, 1.0, 1.0, 1.0, 1.0, 1.0, 1.0, 1.0, 1.0, 1.0, 1.0, 1.0, 1.0, 1.0, 1.0, 1.0, 1.0, 1.0, 1.0, 1.0, 1.0, 1.0, 1.0, 1.0, 1.0, 1.0, 1.0, 1.0, 1.0, 1.0, 1.0, 1.0, 1.0, 1.0, 1.0, 1.0, 1.0, 1.0, 1.0, 1.0, 1.0, 1.0, 1.0, 1.0, 1.0, 1.0, 1.0, 1.0, 1.0, 1.0, 1.0, 1.0, 1.0, 1.0, 1.0, 1.0, 1.0, 1.0, 1.0, 1.0, 1.0, 1.0, 1.0, 1.0, 1.0, 1.0, 1.0, 1.0, 1.0, 1.0, 1.0, 1.0, 1.0, 1.0, 1.0, 1.0, 1.0]): _vg.add([_i], _w, 'REPLACE')
_m = ob_plane_001.modifiers.new('Armature', 'ARMATURE')
_m.object = ob_armature_001
ob_armature.location = (0.1256, -0.1115, -1.032)
ob_armature.lineart.crease_threshold = 0.0
ob_plane.parent = ob_armature
ob_plane.matrix_parent_inverse = Matrix(((1.0, 0.0, 0.0, -0.1256), (0.0, 1.0, 0.0, 0.1115), (0.0, 0.0, 1.0, 1.032), (0.0, 0.0, 0.0, 1.0)))
ob_plane.location = (0.0, 0.0, 0.0)
ob_plane.lineart.crease_threshold = 0.0
_vg = ob_plane.vertex_groups.new(name='Bone')
for _i, _w in zip([0, 1, 2, 3, 4, 5, 6, 7, 8, 9, 10, 11, 12, 13, 14, 15, 16, 17, 18, 19, 20, 21, 22, 23, 24, 25, 26, 27, 28, 29, 30, 31, 32, 33, 34, 35, 36, 37, 38, 39, 40, 41, 42, 43, 44, 45, 46, 47, 48, 49, 50, 51, 52, 53, 54, 55, 56, 57, 58, 59, 60, 61, 62, 63, 64, 65, 66, 67, 68, 69, 70, 71, 72, 73, 74, 75, 76, 77, 78, 79, 80, 81, 82, 83, 84, 85, 86, 87, 88, 89, 90, 91, 92, 93, 94, 95, 96, 97, 98, 99, 100, 101, 102, 103, 104, 105, 106, 107, 108, 109, 110, 111, 112, 113, 114, 115, 116, 117, 118, 119, 120, 121, 122, 123, 124, 125, 126, 127, 128, 129, 130, 131, 132, 133, 134, 135, 136, 137, 138, 139, 140, 141, 142, 143, 144, 145, 146, 147, 148, 149, 150, 151, 152, 153, 154, 155, 156, 157, 158, 159, 160, 161, 162, 163, 164, 165, 166, 167, 168, 169, 170, 171, 172, 173, 174, 175, 176, 177, 178, 179, 180, 181, 182, 183, 184, 185, 186, 187, 188, 189, 190, 191, 192, 193, 194, 195, 196, 197, 198, 199, 200, 201, 202, 203, 204, 205, 206, 207, 208, 209, 210, 211, 212, 213, 214, 215, 216, 217, 218, 219, 220, 221, 222, 223, 224, 225, 226, 227, 228, 229, 230, 231, 232, 233, 234, 235, 236, 237, 238, 239, 240, 241, 242, 243, 244, 245, 246, 247, 248, 249, 250, 251, 252, 253, 254, 255, 256, 257, 258, 259, 260, 261, 262, 263], [1.0, 1.0, 1.0, 1.0, 1.0, 1.0, 1.0, 1.0, 1.0, 1.0, 1.0, 1.0, 1.0, 1.0, 1.0, 1.0, 1.0, 1.0, 1.0, 1.0, 1.0, 1.0, 1.0, 1.0, 1.0, 1.0, 1.0, 1.0, 1.0, 1.0, 1.0, 1.0, 1.0, 1.0, 1.0, 1.0, 1.0, 1.0, 1.0, 1.0, 1.0, 1.0, 1.0, 1.0, 1.0, 1.0, 1.0, 1.0, 1.0, 1.0, 1.0, 1.0, 1.0, 1.0, 1.0, 1.0, 1.0, 1.0, 1.0, 1.0, 1.0, 1.0, 1.0, 1.0, 1.0, 1.0, 1.0, 1.0, 1.0, 1.0, 1.0, 1.0, 1.0, 1.0, 1.0, 1.0, 1.0, 1.0, 1.0, 1.0, 1.0, 1.0, 1.0, 1.0, 1.0, 1.0, 1.0, 1.0, 1.0, 1.0, 1.0, 1.0, 1.0, 1.0, 1.0, 1.0, 1.0, 1.0, 1.0, 1.0, 1.0, 1.0, 1.0, 1.0, 1.0, 1.0, 1.0, 1.0, 1.0, 1.0, 1.0, 1.0, 1.0, 1.0, 1.0, 1.0, 1.0, 1.0, 1.0, 1.0, 1.0, 1.0, 1.0, 1.0, 1.0, 1.0, 1.0, 1.0, 1.0, 1.0, 1.0, 1.0, 1.0, 1.0, 1.0, 1.0, 1.0, 1.0, 1.0, 1.0, 1.0, 1.0, 1.0, 1.0, 1.0, 1.0, 1.0, 1.0, 1.0, 1.0, 1.0, 1.0, 1.0, 1.0, 1.0, 1.0, 1.0, 1.0, 1.0, 1.0, 1.0, 1.0, 1.0, 1.0, 1.0, 1.0, 1.0, 1.0, 1.0, 1.0, 1.0, 1.0, 1.0, 1.0, 1.0, 1.0, 1.0, 1.0, 1.0, 1.0, 1.0, 1.0, 1.0, 1.0, 1.0, 1.0, 1.0, 1.0, 1.0, 1.0, 1.0, 1.0, 1.0, 1.0, 1.0, 1.0, 1.0, 1.0, 1.0, 1.0, 1.0, 1.0, 1.0, 1.0, 1.0, 1.0, 1.0, 1.0, 1.0, 1.0, 1.0, 1.0, 1.0, 1.0, 1.0, 1.0, 1.0, 1.0, 1.0, 1.0, 1.0, 1.0, 1.0, 1.0, 1.0, 1.0, 1.0, 1.0, 1.0, 1.0, 1.0, 1.0, 1.0, 1.0, 1.0, 1.0, 1.0, 1.0, 1.0, 1.0, 1.0, 1.0, 1.0, 1.0, 1.0, 1.0, 1.0, 1.0, 1.0, 1.0, 1.0, 1.0, 1.0, 1.0, 1.0, 1.0, 1.0, 1.0, 1.0, 1.0, 1.0, 1.0, 1.0, 1.0]): _vg.add([_i], _w, 'REPLACE')
_vg = ob_plane.vertex_groups.new(name='Bone.001')
for _i, _w in zip([0, 1, 2, 3, 4, 5, 6, 7, 8, 9, 10, 11, 12, 13, 14, 15, 16, 17, 18, 19, 20, 21, 22, 23, 24, 25, 26, 27, 28, 29, 30, 31, 32, 33, 34, 35, 36, 37, 38, 39, 40, 41, 42, 43, 44, 45, 46, 47, 48, 49, 50, 51, 52, 53, 54, 55, 56, 57, 58, 59, 60, 61, 62, 63, 64, 65, 66, 67, 68, 69, 70, 71, 72, 73, 74, 75, 76, 77, 78, 79, 80, 81, 82, 83, 84, 85, 86, 87, 88, 89, 90, 91, 92, 93, 94, 95, 96, 97, 98, 99, 100, 101, 102, 103, 104, 105, 106, 107, 108, 109, 110, 111, 112, 113, 114, 115, 116, 117, 118, 119, 120, 121, 122, 123, 124, 125, 126, 127, 128, 129, 130, 131, 132, 133, 134, 135, 136, 137, 138, 139, 140, 141, 142, 143, 144, 145, 146, 147, 148, 149, 150, 151, 152, 153, 154, 155, 156, 157, 158, 159, 160, 161, 162, 163, 164, 165, 166, 167, 168, 169, 170, 171, 172, 173, 174, 175, 176, 177, 178, 179, 180, 181, 182, 183, 184, 185, 186, 187, 188, 189, 190, 191, 192, 193, 194, 195, 196, 197, 198, 199, 200, 201, 202, 203, 204, 205, 206, 207, 208, 209, 210, 211, 212, 213, 214, 215, 216, 217, 218, 219, 220, 221, 222, 223, 224, 225, 226, 227, 228, 229, 230, 231, 232, 233, 234, 235, 236, 237, 238, 239, 240, 241, 242, 243, 244, 245, 246, 247, 248, 249, 250, 251, 252, 253, 254, 255, 256, 257, 258, 259, 260, 261, 262, 263], [0.0, 0.0, 0.0, 0.0, 0.0, 0.0, 0.0, 0.0, 0.0, 0.0, 0.0, 0.0, 0.0, 0.0, 0.0, 0.0, 0.0, 0.0, 0.0, 0.01798, 0.0, 0.0, 0.0, 0.0, 0.0, 0.2471, 0.0, 0.0, 0.0, 0.07481, 0.0, 0.0, 0.0, 0.2459, 0.0, 0.0, 0.0, 0.0, 0.0, 0.0, 0.0, 0.0, 0.0, 0.0, 0.0, 0.0, 0.0, 0.0, 0.0, 0.0, 0.0, 0.0, 0.0, 0.0, 0.0, 0.0, 0.0, 0.0, 0.0, 0.0, 0.0, 0.0, 0.0, 0.0, 0.0, 0.0, 0.03368, 0.0, 0.0, 0.0, 0.0, 0.03872, 0.0, 0.0, 0.0, 0.0, 0.0, 0.0, 0.04096, 0.0, 0.0, 0.0, 0.03887, 0.0, 0.0, 0.0, 0.0, 0.0, 0.2347, 0.0, 0.0, 0.0, 0.0, 0.09392, 0.0, 0.0, 0.0, 0.0, 0.08414, 0.0, 0.0, 0.0, 0.0, 0.0, 0.0, 0.0, 0.0, 0.0, 0.0, 0.0, 0.0, 0.0, 0.0, 0.0, 0.0, 0.0, 0.0, 0.08337, 0.0, 0.0, 0.0, 0.0, 0.0, 0.0, 0.0, 0.0, 0.0, 0.0, 0.0, 0.0, 0.0, 0.0, 0.02426, 0.06303, 0.05896, 0.0, 0.0, 0.0, 0.0, 0.0, 0.0, 0.0, 0.0, 0.06316, 0.0, 0.0, 0.0, 0.0, 0.05168, 0.0, 0.0, 0.0, 0.0, 0.0, 0.0, 0.0, 0.0, 0.0, 0.3984, 0.4202, 0.0, 0.0, 0.0, 0.0, 0.0, 0.0, 0.3261, 0.0, 0.0, 0.0, 0.0, 0.0, 0.4335, 0.01955, 0.0, 0.01507, 0.0, 0.0, 0.0, 0.0, 0.0, 0.0, 0.0, 0.0, 0.0, 0.0, 0.0, 0.0, 0.0, 0.0, 0.0, 0.0, 0.0, 0.0, 0.07013, 0.06549, 0.06077, 0.0, 0.0, 0.0, 0.0, 0.0, 0.07386, 0.0, 0.0, 0.0, 0.06498, 0.06079, 0.0, 0.05664, 0.0, 0.0, 0.0, 0.05641, 0.0, 0.0, 0.0, 0.0, 0.0, 0.0, 0.0, 0.0, 0.0, 0.0, 0.0, 0.0, 0.0, 0.378, 0.3954, 0.3629, 0.0, 0.0, 0.0, 0.0, 0.0, 0.0, 0.0, 0.0, 0.0, 0.1356, 0.0, 0.0, 0.35, 0.3639, 0.0, 0.0, 0.0, 0.0, 0.0, 0.0, 0.0, 0.0, 0.0, 0.0, 0.0, 0.0, 0.0, 0.0, 0.0, 0.0, 0.0, 0.0, 0.0, 0.0]): _vg.add([_i], _w, 'REPLACE')
_m = ob_plane.modifiers.new('Armature', 'ARMATURE')
_m.object = ob_armature

# ---- collection membership
col_collection_1.objects.link(ob_armature_001)
col_collection_1.objects.link(ob_plane_001)
col_collection_1.objects.link(ob_armature)
col_collection_1.objects.link(ob_plane)

# ---- scene / render settings (as saved in the file)
scene.frame_start = 1; scene.frame_end = 250; scene.frame_set(1)
scene.render.engine = 'BLENDER_EEVEE_NEXT'
scene.render.resolution_percentage = 50
scene.render.dither_intensity = 0.0
scene.cycles.use_denoising = False
scene.cycles.samples = 128
scene.cycles.sampling_pattern = 'TABULATED_SOBOL'
scene.cycles.use_adaptive_sampling = False
scene.cycles.use_light_tree = False
scene.cycles.blur_glossy = 0.0
scene.cycles.sample_clamp_indirect = 0.0
scene.view_settings.view_transform = 'Standard'
bpy.context.view_layer.update()

# ---- added for rendering (the .blend has no active camera and no usable light): camera, sun
cam_auto = bpy.data.cameras.new('AutoCamera')
cam_auto.lens = 50.0
cam_auto.sensor_width = 36.0
cam_auto.clip_end = 1000.0
ob_auto_camera = bpy.data.objects.new('AutoCamera', cam_auto)
scene.collection.objects.link(ob_auto_camera)
ob_auto_camera.location = (4.89488, -5.34035, 4.31587)
ob_auto_camera.rotation_euler = (1.09748, -7.21219e-08, 0.694738)
scene.camera = ob_auto_camera
light_auto_sun = bpy.data.lights.new('AutoSun', 'SUN')
light_auto_sun.energy = 3.0
light_auto_sun.angle = 0.0523599
ob_auto_sun = bpy.data.objects.new('AutoSun', light_auto_sun)
scene.collection.objects.link(ob_auto_sun)
ob_auto_sun.rotation_euler = (0.872665, 0.174533, 0.523599)
bpy.context.view_layer.update()
